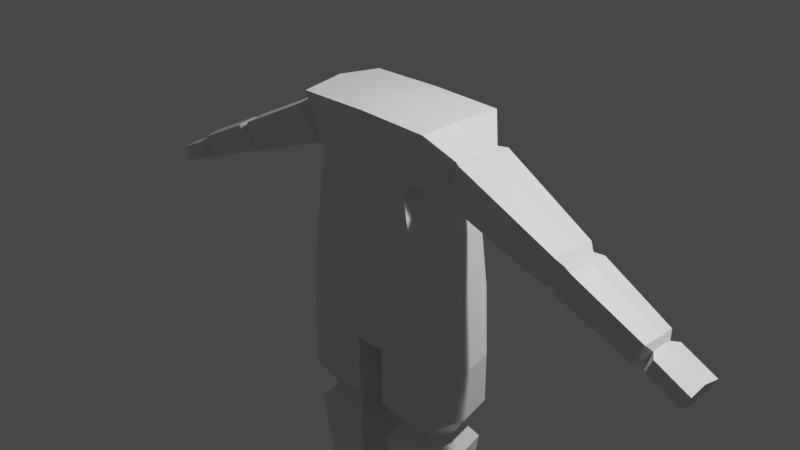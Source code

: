 # Source: impTest.blend  (saved by Blender 2.83.19; exported with 4.5.12 LTS)
import bpy
from mathutils import Matrix  # noqa: F401  (used for matrix-valued properties, if any)

bpy.ops.wm.read_factory_settings(use_empty=True)
scene = bpy.context.scene
scene.name = 'Scene'

# ---- collections
col_collection = bpy.data.collections.new('Collection'); scene.collection.children.link(col_collection)

# ---- materials (node trees are filled in below, after node groups)
mat_material_001 = bpy.data.materials.new('Material.001')
mat_material_001.use_transparent_shadow = False

# ---- material node trees
mat_material_001.use_nodes = True; mat_material_001.node_tree.nodes.clear()
_N = mat_material_001.node_tree.nodes; _L = mat_material_001.node_tree.links
n0 = _N.new('ShaderNodeBsdfPrincipled'); n0.name = 'Principled BSDF'; n0.location = (10, 300)
n0.distribution = 'GGX'
n0.subsurface_method = 'BURLEY'
n0.inputs[2].default_value = 0.4
n0.inputs[3].default_value = 1.45
n0.inputs[27].default_value = (0.0, 0.0, 0.0, 1.0)
n0.inputs[28].default_value = 1.0
n1 = _N.new('ShaderNodeOutputMaterial'); n1.name = 'Material Output'; n1.location = (300, 300)
n2 = _N.new('ShaderNodeNormalMap'); n2.name = 'Normal Map'; n2.location = (-300, -300)
n2.label = 'Normal/Map'
n2.inputs[0].default_value = 0.0
_L.new(n0.outputs[0], n1.inputs[0])
_L.new(n2.outputs[0], n0.inputs[5])
n1.is_active_output = True

# ---- world
world_world = bpy.data.worlds.new('World'); scene.world = world_world
world_world.use_nodes = True; world_world.node_tree.nodes.clear()
_N = world_world.node_tree.nodes; _L = world_world.node_tree.links
n0 = _N.new('ShaderNodeOutputWorld'); n0.name = 'World Output'; n0.location = (300, 300)
n1 = _N.new('ShaderNodeBackground'); n1.name = 'Background'; n1.location = (10, 300)
n1.inputs[0].default_value = (0.05088, 0.05088, 0.05088, 1.0)
_L.new(n1.outputs[0], n0.inputs[0])
n0.is_active_output = True
world_world.color = (0.05088, 0.05088, 0.05088)
world_world.use_sun_shadow = False
world_world.sun_shadow_jitter_overblur = 0.0

# ---- cameras
cam_camera = bpy.data.cameras.new('Camera')
cam_camera.clip_end = 100.0
cam_camera.ortho_scale = 7.314
cam_camera_001 = bpy.data.cameras.new('Camera.001')
cam_camera_001.clip_end = 100.0
cam_camera_001.ortho_scale = 7.314

# ---- lights
light_light = bpy.data.lights.new('Light', 'POINT')
light_light.transmission_factor = 0.0
light_light.energy = 1000.0
light_light.shadow_soft_size = 0.1
light_light.shadow_maximum_resolution = 0.006
light_light.use_absolute_resolution = True
light_light_001 = bpy.data.lights.new('Light.001', 'POINT')
light_light_001.transmission_factor = 0.0
light_light_001.energy = 1000.0
light_light_001.shadow_soft_size = 0.25
light_light_001.shadow_maximum_resolution = 0.006
light_light_001.use_absolute_resolution = True

# ---- meshes
me_cube_001 = bpy.data.meshes.new('Cube.001')
me_cube_001.from_pydata([(0.821, 0.488, 1.28), (0.1818, 0.4223, -1.297), (0.821, -0.488, 1.28), (0.1818, -0.4223, -1.297), (0.7404, -0.2427, -2.243), (0.7404, 0.2427, -2.243), (0.8867, -0.4123, -1.967), (0.8867, 0.4123, -1.967), (0.5561, 0.488, 0.6877), (0.6863, 0.488, 0.0), (0.779, 0.488, -0.6487), (0.1758, 0.4123, -1.967), (0.1758, -0.4123, -1.967), (0.1758, -0.4123, -1.392), (0.5561, -0.488, 0.6877), (0.6863, -0.488, 0.0), (0.779, -0.488, -0.6487), (0.8867, -0.4123, -1.392), (0.1758, 0.4123, -1.392), (0.8867, 0.4123, -1.392), (0.3221, -0.2427, -2.243), (0.3221, 0.2427, -2.243), (0.8561, 0.3769, -2.432), (0.2064, 0.3769, -2.432), (0.8561, -0.3769, -2.432), (0.2064, -0.3769, -2.432), (0.7593, -0.2594, -3.576), (0.3032, -0.2594, -3.576), (0.3032, 0.2594, -3.576), (0.7593, 0.2594, -3.576), (0.703, -0.1953, -3.66), (0.3595, -0.1953, -3.66), (0.3595, 0.1953, -3.66), (0.703, 0.1953, -3.66), (0.7948, -0.2824, -3.76), (0.2677, -0.2824, -3.76), (0.2677, 0.2824, -3.716), (0.7948, 0.2824, -3.716), (0.7948, -0.2832, -4.194), (0.2677, -0.2832, -4.194), (0.2677, 0.2832, -4.194), (0.7948, 0.2832, -4.194), (0.8475, -0.2832, -3.8), (0.8475, 0.3399, -3.8), (0.2149, 0.3399, -3.8), (0.2149, -0.2832, -3.8), (0.8475, -0.2832, -4.194), (0.8475, 0.3399, -4.194), (0.2149, 0.3399, -4.194), (0.2149, -0.2832, -4.194), (0.2677, -0.9177, -3.746), (0.7948, -0.9177, -3.746), (0.2677, -0.9177, -4.194), (0.7948, -0.9177, -4.194), (0.8475, -0.7074, -4.194), (0.2149, -0.7074, -4.194), (0.2149, -0.7074, -3.792), (0.8475, -0.7074, -3.792), (0.2677, -0.5067, -3.771), (0.2149, -0.5067, -3.8), (0.8475, -0.5067, -3.8), (0.8475, -0.5067, -4.194), (0.7948, -0.5067, -4.194), (0.2677, -0.5067, -4.194), (0.7948, -0.5067, -3.771), (0.2149, -0.5067, -4.194), (0.8099, 0.0, -2.243), (0.2917, 0.0, -2.243), (0.8697, -3.818e-09, 1.321), (0.1241, 0.0, -1.302), (0.9887, 0.0, -1.967), (0.1173, 0.0, -1.967), (0.1173, 0.0, -1.392), (0.857, 0.0, -0.6487), (0.7649, 0.0, 0.0), (0.6279, 2.22e-09, 0.6351), (0.9887, 0.0, -1.392), (-0.0006773, -6.682e-09, 1.338), (0.9513, 0.0, -2.432), (0.1537, 0.0, -2.432), (0.833, -2.98e-08, -3.576), (0.2691, -5.96e-08, -3.576), (0.7641, -1.49e-08, -3.66), (0.3363, -4.47e-08, -3.66), (0.8586, -2.98e-08, -3.738), (0.2442, -5.96e-08, -3.738), (0.8586, -2.98e-08, -4.194), (0.2442, -5.96e-08, -4.194), (0.9196, 0.02836, -3.8), (0.1847, 0.02836, -3.8), (0.9196, 0.02836, -4.194), (0.1847, 0.02836, -4.194), (0.0, 0.4218, -1.316), (0.0, -0.488, 1.297), (0.0, -0.4218, -1.316), (0.0, 0.488, 1.297), (0.0, 0.488, -0.6487), (0.0, 0.488, 0.0), (0.0, 0.488, 0.6487), (0.0, -0.488, -0.6487), (0.0, -0.488, 0.0), (0.0, -0.488, 0.6487), (0.0, 0.0, -1.316), (2.269, 0.1954, 0.4192), (2.163, 0.1954, 0.1821), (2.191, 5.721e-08, 0.1487), (2.297, 5.088e-08, 0.4474), (2.163, -0.1954, 0.1821), (0.5312, -0.4539, -1.392), (0.5312, -0.4539, -1.967), (0.0, 0.5229, -0.9825), (0.4804, 0.5232, -0.973), (0.4804, -0.5021, -0.973), (0.5312, 0.4749, -1.967), (0.5312, 0.2838, -2.243), (0.5312, 0.4749, -1.392), (0.0, -0.5019, -0.9825), (0.5312, 0.435, -2.432), (0.5312, -0.2628, -2.243), (0.5312, -0.414, -2.432), (0.5312, 0.3027, -3.576), (0.5312, -0.2816, -3.576), (0.5312, -0.2095, -3.66), (0.5312, 0.2305, -3.66), (0.5312, -0.3075, -3.76), (0.5312, 0.3286, -3.716), (0.5312, -0.5601, -4.194), (0.5312, -1.023, -4.194), (0.5312, 0.3934, -3.8), (0.5312, 0.3934, -4.194), (0.5312, 0.3295, -4.194), (0.5312, -1.023, -3.746), (0.5312, -0.5601, -3.771), (0.5312, -0.3084, -4.194), (0.5514, 0.01054, -4.194), (2.269, -0.1954, 0.4192), (2.2, -0.2459, 0.4869), (2.102, 5.787e-08, 0.1518), (2.066, -0.2459, 0.1885), (2.066, 0.2459, 0.1885), (2.2, 0.2459, 0.4869), (2.236, 5.249e-08, 0.5117), (0.9487, 0.3254, 0.6304), (1.125, 0.3254, 1.025), (1.173, 2.351e-08, 1.045), (0.9966, 2.739e-08, 0.5885), (0.9487, -0.3254, 0.6304), (1.125, -0.3254, 1.025), (0.9487, 0.3254, 0.6304), (1.125, 0.3254, 1.025), (0.9487, -0.3254, 0.6304), (1.125, -0.3254, 1.025), (1.173, 2.351e-08, 1.045), (0.9966, 2.739e-08, 0.5885), (0.8867, 0.2742, 0.6955), (1.035, 0.2742, 1.028), (0.8867, -0.2742, 0.6955), (1.035, -0.2742, 1.028), (1.076, 2.077e-08, 1.051), (0.927, 2.562e-08, 0.657), (2.273, 6.132e-08, 0.08275), (2.401, 5.575e-08, 0.4306), (2.366, -0.236, 0.4051), (2.238, -0.236, 0.1188), (2.238, 0.236, 0.1188), (2.366, 0.236, 0.4051), (3.06, 7.208e-08, -0.2368), (3.164, 6.568e-08, 0.05703), (3.135, -0.1915, 0.02861), (3.031, -0.1915, -0.2037), (3.031, 0.1915, -0.2037), (3.135, 0.1915, 0.02861), (3.13, 6.815e-08, -0.214), (3.193, 6.034e-08, -0.01025), (3.176, -0.1173, -0.04355), (3.112, -0.1173, -0.1858), (3.112, 0.1173, -0.1858), (3.176, 0.1173, -0.04355), (3.155, 6.831e-08, -0.2497), (3.229, 7.465e-08, -0.03034), (3.233, -0.1943, -0.0628), (3.159, -0.1943, -0.2206), (3.159, 0.1943, -0.2206), (3.233, 0.1943, -0.0628), (3.539, 7.704e-08, -0.4277), (3.612, 8.338e-08, -0.2084), (3.616, -0.1943, -0.2408), (3.543, -0.1943, -0.3987), (3.543, 0.1943, -0.3987), (3.616, 0.1943, -0.2408)], [], [(108, 13, 12, 109), (67, 21, 23, 79), (102, 69, 3, 94), (2, 14, 156, 157), (98, 95, 0, 8), (110, 96, 10, 111), (96, 97, 9, 10), (97, 98, 8, 9), (112, 3, 13, 108), (73, 74, 15, 16), (74, 75, 14, 15), (113, 7, 5, 114), (70, 6, 4, 66), (69, 1, 18, 72), (72, 18, 11, 71), (115, 19, 7, 113), (73, 16, 17, 76), (15, 14, 101, 100), (16, 15, 100, 99), (112, 16, 99, 116), (111, 10, 19, 115), (76, 17, 6, 70), (114, 5, 22, 117), (71, 11, 21, 67), (109, 12, 20, 118), (14, 2, 93, 101), (68, 77, 93, 2), (66, 4, 24, 78), (118, 20, 25, 119), (78, 24, 26, 80), (117, 22, 29, 120), (79, 23, 28, 81), (119, 25, 27, 121), (81, 28, 32, 83), (80, 26, 30, 82), (121, 27, 31, 122), (120, 29, 33, 123), (122, 31, 35, 124), (123, 33, 37, 125), (83, 32, 36, 85), (82, 30, 34, 84), (85, 36, 44, 89), (126, 62, 53, 127), (61, 60, 57, 54), (86, 41, 47, 90), (89, 44, 48, 91), (88, 42, 46, 90), (128, 43, 47, 129), (84, 34, 42, 88), (130, 40, 48, 129), (58, 59, 56, 50), (125, 37, 43, 128), (87, 39, 49, 91), (52, 50, 56, 55), (131, 50, 52, 127), (51, 53, 54, 57), (60, 64, 51, 57), (65, 63, 52, 55), (132, 58, 50, 131), (62, 61, 54, 53), (59, 65, 55, 56), (45, 49, 65, 59), (38, 46, 61, 62), (124, 35, 58, 132), (49, 39, 63, 65), (42, 34, 64, 60), (35, 45, 59, 58), (46, 42, 60, 61), (133, 38, 62, 126), (134, 87, 40, 130), (133, 39, 87, 134), (40, 87, 91, 48), (37, 84, 88, 43), (43, 88, 90, 47), (45, 89, 91, 49), (38, 86, 90, 46), (35, 85, 89, 45), (33, 82, 84, 37), (31, 83, 85, 35), (29, 80, 82, 33), (27, 81, 83, 31), (25, 79, 81, 27), (22, 78, 80, 29), (5, 66, 78, 22), (0, 95, 77, 68), (12, 71, 67, 20), (19, 76, 70, 7), (10, 73, 76, 19), (13, 72, 71, 12), (3, 69, 72, 13), (7, 70, 66, 5), (9, 8, 75, 74), (10, 9, 74, 73), (8, 0, 155, 154), (92, 1, 69, 102), (20, 67, 79, 25), (75, 8, 154, 159), (155, 158, 152, 149), (142, 143, 140, 139), (150, 153, 145, 146), (143, 144, 141, 140), (141, 136, 135, 106), (136, 138, 107, 135), (145, 142, 139, 137), (156, 159, 153, 150), (157, 156, 150, 151), (159, 154, 148, 153), (153, 148, 142, 145), (14, 75, 159, 156), (146, 145, 137, 138), (0, 68, 158, 155), (158, 157, 151, 152), (149, 152, 144, 143), (147, 146, 138, 136), (104, 103, 165, 164), (137, 139, 104, 105), (138, 137, 105, 107), (140, 141, 106, 103), (152, 151, 147, 144), (144, 147, 136, 141), (139, 140, 103, 104), (148, 149, 143, 142), (154, 155, 149, 148), (105, 104, 164, 160), (151, 150, 146, 147), (68, 2, 157, 158), (38, 133, 134, 86), (86, 134, 130, 41), (39, 133, 126, 63), (34, 124, 132, 64), (64, 132, 131, 51), (51, 131, 127, 53), (36, 125, 128, 44), (41, 130, 129, 47), (44, 128, 129, 48), (63, 126, 127, 52), (32, 123, 125, 36), (30, 122, 124, 34), (28, 120, 123, 32), (26, 121, 122, 30), (24, 119, 121, 26), (23, 117, 120, 28), (4, 118, 119, 24), (6, 109, 118, 4), (21, 114, 117, 23), (1, 111, 115, 18), (3, 112, 116, 94), (18, 115, 113, 11), (11, 113, 114, 21), (16, 112, 108, 17), (92, 110, 111, 1), (17, 108, 109, 6), (160, 164, 170, 166), (165, 161, 167, 171), (107, 105, 160, 163), (106, 135, 162, 161), (103, 106, 161, 165), (135, 107, 163, 162), (167, 168, 174, 173), (170, 171, 177, 176), (163, 160, 166, 169), (164, 165, 171, 170), (161, 162, 168, 167), (162, 163, 169, 168), (172, 176, 182, 178), (177, 173, 179, 183), (168, 169, 175, 174), (171, 167, 173, 177), (166, 170, 176, 172), (169, 166, 172, 175), (179, 180, 186, 185), (182, 183, 189, 188), (175, 172, 178, 181), (176, 177, 183, 182), (173, 174, 180, 179), (174, 175, 181, 180), (184, 185, 186, 187), (188, 189, 185, 184), (180, 181, 187, 186), (183, 179, 185, 189), (178, 182, 188, 184), (181, 178, 184, 187)])
_uv = me_cube_001.uv_layers.new(name='UVMap')
_uv.uv.foreach_set('vector', [0.4062, 0.75, 0.375, 0.75, 0.375, 0.75, 0.4062, 0.75, 0.375, 0.625, 0.375, 0.5, 0.375, 0.5, 0.375, 0.625, 0.25, 0.625, 0.375, 0.625, 0.375, 0.75, 0.25, 0.75, 0.625, 0.75, 0.5625, 0.75, 0.5625, 0.75, 0.625, 0.75, 0.5625, 0.375, 0.625, 0.375, 0.625, 0.5, 0.5625, 0.5, 0.4062, 0.375, 0.4375, 0.375, 0.4375, 0.5, 0.4062, 0.5, 0.4375, 0.375, 0.5, 0.375, 0.5, 0.5, 0.4375, 0.5, 0.5, 0.375, 0.5625, 0.375, 0.5625, 0.5, 0.5, 0.5, 0.4062, 0.75, 0.375, 0.75, 0.375, 0.75, 0.4062, 0.75, 0.4375, 0.625, 0.5, 0.625, 0.5, 0.75, 0.4375, 0.75, 0.5, 0.625, 0.5625, 0.625, 0.5625, 0.75, 0.5, 0.75, 0.4062, 0.5, 0.4375, 0.5, 0.4375, 0.5, 0.4062, 0.5, 0.4375, 0.625, 0.4375, 0.75, 0.4375, 0.75, 0.4375, 0.625, 0.375, 0.625, 0.375, 0.5, 0.375, 0.5, 0.375, 0.625, 0.375, 0.625, 0.375, 0.5, 0.375, 0.5, 0.375, 0.625, 0.4062, 0.5, 0.4375, 0.5, 0.4375, 0.5, 0.4062, 0.5, 0.4375, 0.625, 0.4375, 0.75, 0.4375, 0.75, 0.4375, 0.625, 0.5, 0.75, 0.5625, 0.75, 0.5625, 0.875, 0.5, 0.875, 0.4375, 0.75, 0.5, 0.75, 0.5, 0.875, 0.4375, 0.875, 0.4062, 0.75, 0.4375, 0.75, 0.4375, 0.875, 0.4062, 0.875, 0.4062, 0.5, 0.4375, 0.5, 0.4375, 0.5, 0.4062, 0.5, 0.4375, 0.625, 0.4375, 0.75, 0.4375, 0.75, 0.4375, 0.625, 0.4062, 0.5, 0.4375, 0.5, 0.4375, 0.5, 0.4062, 0.5, 0.375, 0.625, 0.375, 0.5, 0.375, 0.5, 0.375, 0.625, 0.4062, 0.75, 0.375, 0.75, 0.375, 0.75, 0.4062, 0.75, 0.5625, 0.75, 0.625, 0.75, 0.625, 0.875, 0.5625, 0.875, 0.625, 0.625, 0.75, 0.625, 0.75, 0.75, 0.625, 0.75, 0.4375, 0.625, 0.4375, 0.75, 0.4375, 0.75, 0.4375, 0.625, 0.4062, 0.75, 0.375, 0.75, 0.375, 0.75, 0.4062, 0.75, 0.4375, 0.625, 0.4375, 0.75, 0.4375, 0.75, 0.4375, 0.625, 0.4062, 0.5, 0.4375, 0.5, 0.4375, 0.5, 0.4062, 0.5, 0.375, 0.625, 0.375, 0.5, 0.375, 0.5, 0.375, 0.625, 0.4062, 0.75, 0.375, 0.75, 0.375, 0.75, 0.4062, 0.75, 0.375, 0.625, 0.375, 0.5, 0.375, 0.5, 0.375, 0.625, 0.4375, 0.625, 0.4375, 0.75, 0.4375, 0.75, 0.4375, 0.625, 0.4062, 0.75, 0.375, 0.75, 0.375, 0.75, 0.4063, 0.75, 0.4062, 0.5, 0.4375, 0.5, 0.4375, 0.5, 0.4062, 0.5, 0.4063, 0.75, 0.375, 0.75, 0.375, 0.75, 0.4062, 0.75, 0.4062, 0.5, 0.4375, 0.5, 0.4375, 0.5, 0.4062, 0.5, 0.375, 0.625, 0.375, 0.5, 0.375, 0.5, 0.375, 0.625, 0.4375, 0.625, 0.4375, 0.75, 0.4375, 0.75, 0.4375, 0.625, 0.375, 0.625, 0.375, 0.5, 0.375, 0.5, 0.375, 0.625, 0.0, 0.0, 0.0, 0.0, 0.0, 0.0, 0.0, 0.0, 0.4375, 0.75, 0.4375, 0.75, 0.4375, 0.75, 0.4375, 0.75, 0.0, 0.0, 0.0, 0.0, 0.0, 0.0, 0.0, 0.0, 0.375, 0.625, 0.375, 0.5, 0.375, 0.5, 0.375, 0.625, 0.4375, 0.625, 0.4375, 0.75, 0.4375, 0.75, 0.4375, 0.625, 0.4062, 0.5, 0.4375, 0.5, 0.4375, 0.5, 0.4062, 0.5, 0.4375, 0.625, 0.4375, 0.75, 0.4375, 0.75, 0.4375, 0.625, 0.0, 0.0, 0.0, 0.0, 0.0, 0.0, 0.0, 0.0, 0.375, 0.75, 0.375, 0.75, 0.375, 0.75, 0.375, 0.75, 0.4062, 0.5, 0.4375, 0.5, 0.4375, 0.5, 0.4062, 0.5, 0.0, 0.0, 0.0, 0.0, 0.0, 0.0, 0.0, 0.0, 0.375, 0.75, 0.375, 0.75, 0.375, 0.75, 0.375, 0.75, 0.4062, 0.75, 0.375, 0.75, 0.375, 0.75, 0.4062, 0.75, 0.4375, 0.75, 0.4375, 0.75, 0.4375, 0.75, 0.4375, 0.75, 0.4375, 0.75, 0.4375, 0.75, 0.4375, 0.75, 0.4375, 0.75, 0.0, 0.0, 0.0, 0.0, 0.0, 0.0, 0.0, 0.0, 0.4062, 0.75, 0.375, 0.75, 0.375, 0.75, 0.4062, 0.75, 0.0, 0.0, 0.0, 0.0, 0.0, 0.0, 0.0, 0.0, 0.375, 0.75, 0.375, 0.75, 0.375, 0.75, 0.375, 0.75, 0.375, 0.75, 0.375, 0.75, 0.375, 0.75, 0.375, 0.75, 0.0, 0.0, 0.0, 0.0, 0.0, 0.0, 0.0, 0.0, 0.4062, 0.75, 0.375, 0.75, 0.375, 0.75, 0.4062, 0.75, 0.0, 0.0, 0.0, 0.0, 0.0, 0.0, 0.0, 0.0, 0.4375, 0.75, 0.4375, 0.75, 0.4375, 0.75, 0.4375, 0.75, 0.375, 0.75, 0.375, 0.75, 0.375, 0.75, 0.375, 0.75, 0.4375, 0.75, 0.4375, 0.75, 0.4375, 0.75, 0.4375, 0.75, 0.0, 0.0, 0.0, 0.0, 0.0, 0.0, 0.0, 0.0, 0.0, 0.0, 0.0, 0.0, 0.0, 0.0, 0.0, 0.0, 0.0, 0.0, 0.0, 0.0, 0.0, 0.0, 0.0, 0.0, 0.0, 0.0, 0.0, 0.0, 0.0, 0.0, 0.0, 0.0, 0.4375, 0.5, 0.4375, 0.625, 0.4375, 0.625, 0.4375, 0.5, 0.4375, 0.5, 0.4375, 0.625, 0.4375, 0.625, 0.4375, 0.5, 0.375, 0.75, 0.375, 0.625, 0.375, 0.625, 0.375, 0.75, 0.0, 0.0, 0.0, 0.0, 0.0, 0.0, 0.0, 0.0, 0.375, 0.75, 0.375, 0.625, 0.375, 0.625, 0.375, 0.75, 0.4375, 0.5, 0.4375, 0.625, 0.4375, 0.625, 0.4375, 0.5, 0.375, 0.75, 0.375, 0.625, 0.375, 0.625, 0.375, 0.75, 0.4375, 0.5, 0.4375, 0.625, 0.4375, 0.625, 0.4375, 0.5, 0.375, 0.75, 0.375, 0.625, 0.375, 0.625, 0.375, 0.75, 0.375, 0.75, 0.375, 0.625, 0.375, 0.625, 0.375, 0.75, 0.4375, 0.5, 0.4375, 0.625, 0.4375, 0.625, 0.4375, 0.5, 0.4375, 0.5, 0.4375, 0.625, 0.4375, 0.625, 0.4375, 0.5, 0.625, 0.5, 0.75, 0.5, 0.75, 0.625, 0.625, 0.625, 0.375, 0.75, 0.375, 0.625, 0.375, 0.625, 0.375, 0.75, 0.4375, 0.5, 0.4375, 0.625, 0.4375, 0.625, 0.4375, 0.5, 0.4375, 0.5, 0.4375, 0.625, 0.4375, 0.625, 0.4375, 0.5, 0.375, 0.75, 0.375, 0.625, 0.375, 0.625, 0.375, 0.75, 0.375, 0.75, 0.375, 0.625, 0.375, 0.625, 0.375, 0.75, 0.4375, 0.5, 0.4375, 0.625, 0.4375, 0.625, 0.4375, 0.5, 0.5, 0.5, 0.5625, 0.5, 0.5625, 0.625, 0.5, 0.625, 0.4375, 0.5, 0.5, 0.5, 0.5, 0.625, 0.4375, 0.625, 0.5625, 0.5, 0.625, 0.5, 0.625, 0.5, 0.5625, 0.5, 0.25, 0.5, 0.375, 0.5, 0.375, 0.625, 0.25, 0.625, 0.375, 0.75, 0.375, 0.625, 0.375, 0.625, 0.375, 0.75, 0.5625, 0.625, 0.5625, 0.5, 0.5625, 0.5, 0.5625, 0.625, 0.625, 0.5, 0.625, 0.625, 0.625, 0.625, 0.625, 0.5, 0.5625, 0.5, 0.625, 0.5, 0.625, 0.5, 0.5625, 0.5, 0.5625, 0.75, 0.5625, 0.625, 0.5625, 0.625, 0.5625, 0.75, 0.625, 0.5, 0.625, 0.625, 0.625, 0.625, 0.625, 0.5, 0.625, 0.625, 0.625, 0.75, 0.625, 0.75, 0.625, 0.625, 0.625, 0.75, 0.5625, 0.75, 0.5625, 0.75, 0.625, 0.75, 0.5625, 0.625, 0.5625, 0.5, 0.5625, 0.5, 0.5625, 0.625, 0.5625, 0.75, 0.5625, 0.625, 0.5625, 0.625, 0.5625, 0.75, 0.625, 0.75, 0.5625, 0.75, 0.5625, 0.75, 0.625, 0.75, 0.5625, 0.625, 0.5625, 0.5, 0.5625, 0.5, 0.5625, 0.625, 0.5625, 0.625, 0.5625, 0.5, 0.5625, 0.5, 0.5625, 0.625, 0.5625, 0.75, 0.5625, 0.625, 0.5625, 0.625, 0.5625, 0.75, 0.5625, 0.75, 0.5625, 0.625, 0.5625, 0.625, 0.5625, 0.75, 0.625, 0.5, 0.625, 0.625, 0.625, 0.625, 0.625, 0.5, 0.625, 0.625, 0.625, 0.75, 0.625, 0.75, 0.625, 0.625, 0.625, 0.5, 0.625, 0.625, 0.625, 0.625, 0.625, 0.5, 0.625, 0.75, 0.5625, 0.75, 0.5625, 0.75, 0.625, 0.75, 0.5625, 0.5, 0.625, 0.5, 0.625, 0.5, 0.5625, 0.5, 0.5625, 0.625, 0.5625, 0.5, 0.5625, 0.5, 0.5625, 0.625, 0.5625, 0.75, 0.5625, 0.625, 0.5625, 0.625, 0.5625, 0.75, 0.625, 0.5, 0.625, 0.625, 0.625, 0.625, 0.625, 0.5, 0.625, 0.625, 0.625, 0.75, 0.625, 0.75, 0.625, 0.625, 0.625, 0.625, 0.625, 0.75, 0.625, 0.75, 0.625, 0.625, 0.5625, 0.5, 0.625, 0.5, 0.625, 0.5, 0.5625, 0.5, 0.5625, 0.5, 0.625, 0.5, 0.625, 0.5, 0.5625, 0.5, 0.5625, 0.5, 0.625, 0.5, 0.625, 0.5, 0.5625, 0.5, 0.5625, 0.625, 0.5625, 0.5, 0.5625, 0.5, 0.5625, 0.625, 0.625, 0.75, 0.5625, 0.75, 0.5625, 0.75, 0.625, 0.75, 0.625, 0.625, 0.625, 0.75, 0.625, 0.75, 0.625, 0.625, 0.0, 0.0, 0.0, 0.0, 0.0, 0.0, 0.0, 0.0, 0.0, 0.0, 0.0, 0.0, 0.0, 0.0, 0.0, 0.0, 0.0, 0.0, 0.0, 0.0, 0.0, 0.0, 0.0, 0.0, 0.4375, 0.75, 0.4062, 0.75, 0.4062, 0.75, 0.4375, 0.75, 0.4375, 0.75, 0.4062, 0.75, 0.4062, 0.75, 0.4375, 0.75, 0.4375, 0.75, 0.4062, 0.75, 0.4062, 0.75, 0.4375, 0.75, 0.375, 0.5, 0.4062, 0.5, 0.4062, 0.5, 0.375, 0.5, 0.0, 0.0, 0.0, 0.0, 0.0, 0.0, 0.0, 0.0, 0.375, 0.5, 0.4062, 0.5, 0.4062, 0.5, 0.375, 0.5, 0.0, 0.0, 0.0, 0.0, 0.0, 0.0, 0.0, 0.0, 0.375, 0.5, 0.4062, 0.5, 0.4062, 0.5, 0.375, 0.5, 0.4375, 0.75, 0.4063, 0.75, 0.4062, 0.75, 0.4375, 0.75, 0.375, 0.5, 0.4062, 0.5, 0.4062, 0.5, 0.375, 0.5, 0.4375, 0.75, 0.4062, 0.75, 0.4063, 0.75, 0.4375, 0.75, 0.4375, 0.75, 0.4062, 0.75, 0.4062, 0.75, 0.4375, 0.75, 0.375, 0.5, 0.4062, 0.5, 0.4062, 0.5, 0.375, 0.5, 0.4375, 0.75, 0.4062, 0.75, 0.4062, 0.75, 0.4375, 0.75, 0.4375, 0.75, 0.4062, 0.75, 0.4062, 0.75, 0.4375, 0.75, 0.375, 0.5, 0.4062, 0.5, 0.4062, 0.5, 0.375, 0.5, 0.375, 0.5, 0.4062, 0.5, 0.4062, 0.5, 0.375, 0.5, 0.375, 0.75, 0.4062, 0.75, 0.4062, 0.875, 0.375, 0.875, 0.375, 0.5, 0.4062, 0.5, 0.4062, 0.5, 0.375, 0.5, 0.375, 0.5, 0.4062, 0.5, 0.4062, 0.5, 0.375, 0.5, 0.4375, 0.75, 0.4062, 0.75, 0.4062, 0.75, 0.4375, 0.75, 0.375, 0.375, 0.4062, 0.375, 0.4062, 0.5, 0.375, 0.5, 0.4375, 0.75, 0.4062, 0.75, 0.4062, 0.75, 0.4375, 0.75, 0.5625, 0.625, 0.5625, 0.5, 0.5625, 0.5, 0.5625, 0.625, 0.625, 0.5, 0.625, 0.625, 0.625, 0.625, 0.625, 0.5, 0.5625, 0.75, 0.5625, 0.625, 0.5625, 0.625, 0.5625, 0.75, 0.625, 0.625, 0.625, 0.75, 0.625, 0.75, 0.625, 0.625, 0.625, 0.5, 0.625, 0.625, 0.625, 0.625, 0.625, 0.5, 0.625, 0.75, 0.5625, 0.75, 0.5625, 0.75, 0.625, 0.75, 0.625, 0.625, 0.625, 0.75, 0.625, 0.75, 0.625, 0.625, 0.5625, 0.5, 0.625, 0.5, 0.625, 0.5, 0.5625, 0.5, 0.5625, 0.75, 0.5625, 0.625, 0.5625, 0.625, 0.5625, 0.75, 0.5625, 0.5, 0.625, 0.5, 0.625, 0.5, 0.5625, 0.5, 0.625, 0.625, 0.625, 0.75, 0.625, 0.75, 0.625, 0.625, 0.625, 0.75, 0.5625, 0.75, 0.5625, 0.75, 0.625, 0.75, 0.5625, 0.625, 0.5625, 0.5, 0.5625, 0.5, 0.5625, 0.625, 0.625, 0.5, 0.625, 0.625, 0.625, 0.625, 0.625, 0.5, 0.625, 0.75, 0.5625, 0.75, 0.5625, 0.75, 0.625, 0.75, 0.625, 0.5, 0.625, 0.625, 0.625, 0.625, 0.625, 0.5, 0.5625, 0.625, 0.5625, 0.5, 0.5625, 0.5, 0.5625, 0.625, 0.5625, 0.75, 0.5625, 0.625, 0.5625, 0.625, 0.5625, 0.75, 0.625, 0.625, 0.625, 0.75, 0.625, 0.75, 0.625, 0.625, 0.5625, 0.5, 0.625, 0.5, 0.625, 0.5, 0.5625, 0.5, 0.5625, 0.75, 0.5625, 0.625, 0.5625, 0.625, 0.5625, 0.75, 0.5625, 0.5, 0.625, 0.5, 0.625, 0.5, 0.5625, 0.5, 0.625, 0.625, 0.625, 0.75, 0.625, 0.75, 0.625, 0.625, 0.625, 0.75, 0.5625, 0.75, 0.5625, 0.75, 0.625, 0.75, 0.5625, 0.625, 0.625, 0.625, 0.625, 0.75, 0.5625, 0.75, 0.5625, 0.5, 0.625, 0.5, 0.625, 0.625, 0.5625, 0.625, 0.625, 0.75, 0.5625, 0.75, 0.5625, 0.75, 0.625, 0.75, 0.625, 0.5, 0.625, 0.625, 0.625, 0.625, 0.625, 0.5, 0.5625, 0.625, 0.5625, 0.5, 0.5625, 0.5, 0.5625, 0.625, 0.5625, 0.75, 0.5625, 0.625, 0.5625, 0.625, 0.5625, 0.75])
me_cube_001.materials.append(mat_material_001)
me_cube_001.use_remesh_fix_poles = True
me_cube_001.use_remesh_preserve_attributes = False
me_cube_001.use_mirror_vertex_groups = False
me_cube_001.update()
me_cube_001.normals_split_custom_set([tuple(v) for v in zip(*[iter([-0.1161, -0.9932, 0.0, -0.1161, -0.9932, 0.0, -0.1161, -0.9932, 0.0, -0.1161, -0.9932, 0.0, -0.8073, 0.1082, 0.5801, -0.8073, 0.1082, 0.5801, -0.8073, 0.1082, 0.5801, -0.8073, 0.1082, 0.5801, 0.1086, 0.002058, -0.9941, 0.1086, 0.002058, -0.9941, 0.1086, 0.002058, -0.9941, 0.1086, 0.002058, -0.9941, 0.5316, -0.8129, -0.2378, 0.5316, -0.8129, -0.2378, 0.5316, -0.8129, -0.2378, 0.5316, -0.8129, -0.2378, 0.0, 1.0, 3.5e-08, 0.0, 1.0, 3.5e-08, 0.0, 1.0, 3.5e-08, 0.0, 1.0, 3.5e-08, -0.0009893, 0.9943, 0.1063, -0.0009893, 0.9943, 0.1063, -0.0009893, 0.9943, 0.1063, -0.0009893, 0.9943, 0.1063, 0.0, 1.0, 3.135e-08, 0.0, 1.0, 3.135e-08, 0.0, 1.0, 3.135e-08, 0.0, 1.0, 3.135e-08, 0.0, 1.0, -3.579e-08, 0.0, 1.0, -3.579e-08, 0.0, 1.0, -3.579e-08, 0.0, 1.0, -3.579e-08, -0.1223, -0.985, -0.1221, -0.1223, -0.985, -0.1221, -0.1223, -0.985, -0.1221, -0.1223, -0.985, -0.1221, 0.9777, -0.1569, 0.1393, 0.9777, -0.1569, 0.1393, 0.9777, -0.1569, 0.1393, 0.9777, -0.1569, 0.1393, 0.9707, -0.1389, 0.1961, 0.9707, -0.1389, 0.1961, 0.9707, -0.1389, 0.1961, 0.9707, -0.1389, 0.1961, 0.1487, 0.8089, -0.5688, 0.1487, 0.8089, -0.5688, 0.1487, 0.8089, -0.5688, 0.1487, 0.8089, -0.5688, 0.8117, -0.2125, -0.544, 0.8117, -0.2125, -0.544, 0.8117, -0.2125, -0.544, 0.8117, -0.2125, -0.544, -0.9887, 0.1374, 0.06036, -0.9887, 0.1374, 0.06036, -0.9887, 0.1374, 0.06036, -0.9887, 0.1374, 0.06036, -0.9901, 0.1405, 0.0, -0.9901, 0.1405, 0.0, -0.9901, 0.1405, 0.0, -0.9901, 0.1405, 0.0, 0.1735, 0.9848, 0.0, 0.1735, 0.9848, 0.0, 0.1735, 0.9848, 0.0, 0.1735, 0.9848, 0.0, 0.97, -0.194, 0.1462, 0.97, -0.194, 0.1462, 0.97, -0.194, 0.1462, 0.97, -0.194, 0.1462, 0.0, -1.0, -7.158e-08, 0.0, -1.0, -7.158e-08, 0.0, -1.0, -7.158e-08, 0.0, -1.0, -7.158e-08, 0.0, -1.0, 6.271e-08, 0.0, -1.0, 6.271e-08, 0.0, -1.0, 6.271e-08, 0.0, -1.0, 6.271e-08, -0.0005099, -0.9991, 0.04259, -0.0005099, -0.9991, 0.04259, -0.0005099, -0.9991, 0.04259, -0.0005099, -0.9991, 0.04259, 0.1856, 0.9794, -0.07907, 0.1856, 0.9794, -0.07907, 0.1856, 0.9794, -0.07907, 0.1856, 0.9794, -0.07907, 0.9707, -0.2402, 0.0, 0.9707, -0.2402, 0.0, 0.9707, -0.2402, 0.0, 0.9707, -0.2402, 0.0, 0.1429, 0.7684, 0.6238, 0.1429, 0.7684, 0.6238, 0.1429, 0.7684, 0.6238, 0.1429, 0.7684, 0.6238, -0.843, 0.1145, -0.5255, -0.843, 0.1145, -0.5255, -0.843, 0.1145, -0.5255, -0.843, 0.1145, -0.5255, -0.08981, -0.8223, -0.5619, -0.08981, -0.8223, -0.5619, -0.08981, -0.8223, -0.5619, -0.08981, -0.8223, -0.5619, 0.0, -1.0, 6.999e-08, 0.0, -1.0, 6.999e-08, 0.0, -1.0, 6.999e-08, 0.0, -1.0, 6.999e-08, 0.0207, -0.08473, 0.9962, 0.0207, -0.08473, 0.9962, 0.0207, -0.08473, 0.9962, 0.0207, -0.08473, 0.9962, 0.7737, -0.2057, 0.5993, 0.7737, -0.2057, 0.5993, 0.7737, -0.2057, 0.5993, 0.7737, -0.2057, 0.5993, -0.08382, -0.7828, 0.6166, -0.08382, -0.7828, 0.6166, -0.08382, -0.7828, 0.6166, -0.08382, -0.7828, 0.6166, 0.9613, -0.2552, -0.1035, 0.9613, -0.2552, -0.1035, 0.9613, -0.2552, -0.1035, 0.9613, -0.2552, -0.1035, 0.1793, 0.9771, -0.1143, 0.1793, 0.9771, -0.1143, 0.1793, 0.9771, -0.1143, 0.1793, 0.9771, -0.1143, -0.986, 0.1343, -0.09833, -0.986, 0.1343, -0.09833, -0.986, 0.1343, -0.09833, -0.986, 0.1343, -0.09833, -0.106, -0.988, -0.1123, -0.106, -0.988, -0.1123, -0.106, -0.988, -0.1123, -0.106, -0.988, -0.1123, -0.7819, 0.09842, -0.6156, -0.7819, 0.09842, -0.6156, -0.7819, 0.09842, -0.6156, -0.7819, 0.09842, -0.6156, 0.7387, -0.219, -0.6374, 0.7387, -0.219, -0.6374, 0.7387, -0.219, -0.6374, 0.7387, -0.219, -0.6374, -0.06928, -0.7617, -0.6443, -0.06928, -0.7617, -0.6443, -0.06928, -0.7617, -0.6443, -0.06928, -0.7617, -0.6443, 0.1457, 0.7422, -0.6542, 0.1457, 0.7422, -0.6542, 0.1457, 0.7422, -0.6542, 0.1457, 0.7422, -0.6542, -0.06484, -0.7187, 0.6923, -0.06484, -0.7187, 0.6923, -0.06484, -0.7187, 0.6923, -0.06484, -0.7187, 0.6923, 0.09115, 0.4873, 0.8684, 0.09115, 0.4873, 0.8684, 0.09115, 0.4873, 0.8684, 0.09115, 0.4873, 0.8684, -0.5862, 0.02039, 0.8099, -0.5862, 0.02039, 0.8099, -0.5862, 0.02039, 0.8099, -0.5862, 0.02039, 0.8099, 0.629, -0.1989, 0.7515, 0.629, -0.1989, 0.7515, 0.629, -0.1989, 0.7515, 0.629, -0.1989, 0.7515, -0.7755, 0.04711, 0.6296, -0.7755, 0.04711, 0.6296, -0.7755, 0.04711, 0.6296, -0.7755, 0.04711, 0.6296, 5.176e-07, 0.0, -1.0, 5.176e-07, 0.0, -1.0, 5.176e-07, 0.0, -1.0, 5.176e-07, 0.0, -1.0, 1.0, 0.0, 0.0, 1.0, 0.0, 0.0, 1.0, 0.0, 0.0, 1.0, 0.0, 0.0, 0.0, 0.0, -1.0, 0.0, 0.0, -1.0, 0.0, 0.0, -1.0, 0.0, 0.0, -1.0, -0.9953, 0.0966, 0.0, -0.9953, 0.0966, 0.0, -0.9953, 0.0966, 0.0, -0.9953, 0.0966, 0.0, 0.9743, -0.2252, 0.0, 0.9743, -0.2252, 0.0, 0.9743, -0.2252, 0.0, 0.9743, -0.2252, 0.0, 0.1667, 0.986, 0.0, 0.1667, 0.986, 0.0, 0.1667, 0.986, 0.0, 0.1667, 0.986, 0.0, 0.6772, -0.1811, 0.7131, 0.6772, -0.1811, 0.7131, 0.6772, -0.1811, 0.7131, 0.6772, -0.1811, 0.7131, 0.0, 0.0, -1.0, 0.0, 0.0, -1.0, 0.0, 0.0, -1.0, 0.0, 0.0, -1.0, -0.5162, 0.04609, 0.8553, -0.5162, 0.04609, 0.8553, -0.5162, 0.04609, 0.8553, -0.5162, 0.04609, 0.8553, 0.1337, 0.7777, 0.6142, 0.1337, 0.7777, 0.6142, 0.1337, 0.7777, 0.6142, 0.1337, 0.7777, 0.6142, 0.0, 0.0, -1.0, 0.0, 0.0, -1.0, 0.0, 0.0, -1.0, 0.0, 0.0, -1.0, -0.9699, -0.2435, 0.0, -0.9699, -0.2435, 0.0, -0.9699, -0.2435, 0.0, -0.9699, -0.2435, 0.0, -0.3713, -0.9285, 0.0, -0.3713, -0.9285, 0.0, -0.3713, -0.9285, 0.0, -0.3713, -0.9285, 0.0, 0.9699, -0.2435, 0.0, 0.9699, -0.2435, 0.0, 0.9699, -0.2435, 0.0, 0.9699, -0.2435, 0.0, 0.5161, 0.04609, 0.8553, 0.5161, 0.04609, 0.8553, 0.5161, 0.04609, 0.8553, 0.5161, 0.04609, 0.8553, -3.692e-06, 0.0, -1.0, -3.692e-06, 0.0, -1.0, -3.692e-06, 0.0, -1.0, -3.692e-06, 0.0, -1.0, 0.01765, 0.05857, 0.9981, 0.01765, 0.05857, 0.9981, 0.01765, 0.05857, 0.9981, 0.01765, 0.05857, 0.9981, 0.0, 0.0, -1.0, 0.0, 0.0, -1.0, 0.0, 0.0, -1.0, 0.0, 0.0, -1.0, -1.0, 0.0, 0.0, -1.0, 0.0, 0.0, -1.0, 0.0, 0.0, -1.0, 0.0, 0.0, -1.0, 0.0, 0.0, -1.0, 0.0, 0.0, -1.0, 0.0, 0.0, -1.0, 0.0, 0.0, 0.0, 0.0, -1.0, 0.0, 0.0, -1.0, 0.0, 0.0, -1.0, 0.0, 0.0, -1.0, -0.007032, -0.04715, 0.9989, -0.007032, -0.04715, 0.9989, -0.007032, -0.04715, 0.9989, -0.007032, -0.04715, 0.9989, 0.0, 0.0, -1.0, 0.0, 0.0, -1.0, 0.0, 0.0, -1.0, 0.0, 0.0, -1.0, 0.5412, -0.02113, 0.8406, 0.5412, -0.02113, 0.8406, 0.5412, -0.02113, 0.8406, 0.5412, -0.02113, 0.8406, -0.5412, -0.02113, 0.8406, -0.5412, -0.02113, 0.8406, -0.5412, -0.02113, 0.8406, -0.5412, -0.02113, 0.8406, 1.0, 0.0, 0.0, 1.0, 0.0, 0.0, 1.0, 0.0, 0.0, 1.0, 0.0, 0.0, 4.76e-07, 0.0, -1.0, 4.76e-07, 0.0, -1.0, 4.76e-07, 0.0, -1.0, 4.76e-07, 0.0, -1.0, -3.47e-07, 0.0, -1.0, -3.47e-07, 0.0, -1.0, -3.47e-07, 0.0, -1.0, -3.47e-07, 0.0, -1.0, -8.672e-08, 0.0, -1.0, -8.672e-08, 0.0, -1.0, -8.672e-08, 0.0, -1.0, -8.672e-08, 0.0, -1.0, 0.0, 0.0, -1.0, 0.0, 0.0, -1.0, 0.0, 0.0, -1.0, 0.0, 0.0, -1.0, 0.7347, 0.1437, 0.663, 0.7347, 0.1437, 0.663, 0.7347, 0.1437, 0.663, 0.7347, 0.1437, 0.663, 0.9743, 0.2252, 0.0, 0.9743, 0.2252, 0.0, 0.9743, 0.2252, 0.0, 0.9743, 0.2252, 0.0, -0.9953, -0.0966, 0.0, -0.9953, -0.0966, 0.0, -0.9953, -0.0966, 0.0, -0.9953, -0.0966, 0.0, 0.0, 0.0, -1.0, 0.0, 0.0, -1.0, 0.0, 0.0, -1.0, 0.0, 0.0, -1.0, -0.6783, -0.08823, 0.7295, -0.6783, -0.08823, 0.7295, -0.6783, -0.08823, 0.7295, -0.6783, -0.08823, 0.7295, 0.5513, 0.1065, 0.8275, 0.5513, 0.1065, 0.8275, 0.5513, 0.1065, 0.8275, 0.5513, 0.1065, 0.8275, -0.6694, -0.09914, 0.7363, -0.6694, -0.09914, 0.7363, -0.6694, -0.09914, 0.7363, -0.6694, -0.09914, 0.7363, 0.7387, 0.219, -0.6374, 0.7387, 0.219, -0.6374, 0.7387, 0.219, -0.6374, 0.7387, 0.219, -0.6374, -0.7819, -0.09842, -0.6156, -0.7819, -0.09842, -0.6156, -0.7819, -0.09842, -0.6156, -0.7819, -0.09842, -0.6156, -0.986, -0.1343, -0.09833, -0.986, -0.1343, -0.09833, -0.986, -0.1343, -0.09833, -0.986, -0.1343, -0.09833, 0.9613, 0.2552, -0.1035, 0.9613, 0.2552, -0.1035, 0.9613, 0.2552, -0.1035, 0.9613, 0.2552, -0.1035, 0.7737, 0.2057, 0.5993, 0.7737, 0.2057, 0.5993, 0.7737, 0.2057, 0.5993, 0.7737, 0.2057, 0.5993, 0.0207, 0.08473, 0.9962, 0.0207, 0.08473, 0.9962, 0.0207, 0.08473, 0.9962, 0.0207, 0.08473, 0.9962, -0.843, -0.1145, -0.5255, -0.843, -0.1145, -0.5255, -0.843, -0.1145, -0.5255, -0.843, -0.1145, -0.5255, 0.9707, 0.2402, 0.0, 0.9707, 0.2402, 0.0, 0.9707, 0.2402, 0.0, 0.9707, 0.2402, 0.0, 0.97, 0.194, 0.1462, 0.97, 0.194, 0.1462, 0.97, 0.194, 0.1462, 0.97, 0.194, 0.1462, -0.9901, -0.1405, 0.0, -0.9901, -0.1405, 0.0, -0.9901, -0.1405, 0.0, -0.9901, -0.1405, 0.0, -0.9887, -0.1374, 0.06036, -0.9887, -0.1374, 0.06036, -0.9887, -0.1374, 0.06036, -0.9887, -0.1374, 0.06036, 0.8117, 0.2125, -0.544, 0.8117, 0.2125, -0.544, 0.8117, 0.2125, -0.544, 0.8117, 0.2125, -0.544, 0.9707, 0.1389, 0.1961, 0.9707, 0.1389, 0.1961, 0.9707, 0.1389, 0.1961, 0.9707, 0.1389, 0.1961, 0.9777, 0.1569, 0.1393, 0.9777, 0.1569, 0.1393, 0.9777, 0.1569, 0.1393, 0.9777, 0.1569, 0.1393, 0.5316, 0.8129, -0.2378, 0.5316, 0.8129, -0.2378, 0.5316, 0.8129, -0.2378, 0.5316, 0.8129, -0.2378, 0.1086, -0.002058, -0.9941, 0.1086, -0.002058, -0.9941, 0.1086, -0.002058, -0.9941, 0.1086, -0.002058, -0.9941, -0.8073, -0.1082, 0.5801, -0.8073, -0.1082, 0.5801, -0.8073, -0.1082, 0.5801, -0.8073, -0.1082, 0.5801, 0.09124, 0.1314, -0.9871, 0.09124, 0.1314, -0.9871, 0.09124, 0.1314, -0.9871, 0.09124, 0.1314, -0.9871, 0.02843, 0.075, 0.9968, 0.02843, 0.075, 0.9968, 0.02843, 0.075, 0.9968, 0.02843, 0.075, 0.9968, 0.0603, 0.9978, -0.02697, 0.0603, 0.9978, -0.02697, 0.0603, 0.9978, -0.02697, 0.0603, 0.9978, -0.02697, 0.0, 0.0, 1.0, 0.0, 0.0, 1.0, 0.0, 0.0, 1.0, 0.0, 0.0, 1.0, 0.4482, 0.1346, 0.8837, 0.4482, 0.1346, 0.8837, 0.4482, 0.1346, 0.8837, 0.4482, 0.1346, 0.8837, 0.733, -0.1863, 0.6542, 0.733, -0.1863, 0.6542, 0.733, -0.1863, 0.6542, 0.733, -0.1863, 0.6542, 0.4443, -0.8735, -0.1988, 0.4443, -0.8735, -0.1988, 0.4443, -0.8735, -0.1988, 0.4443, -0.8735, -0.1988, -0.3643, 0.07413, -0.9283, -0.3643, 0.07413, -0.9283, -0.3643, 0.07413, -0.9283, -0.3643, 0.07413, -0.9283, -0.71, 0.009888, -0.7042, -0.71, 0.009888, -0.7042, -0.71, 0.009888, -0.7042, -0.71, 0.009888, -0.7042, -0.4784, -0.8517, 0.214, -0.4784, -0.8517, 0.214, -0.4784, -0.8517, 0.214, -0.4784, -0.8517, 0.214, -0.71, -0.009888, -0.7042, -0.71, -0.009888, -0.7042, -0.71, -0.009888, -0.7042, -0.71, -0.009888, -0.7042, 0.0, 0.0, 1.0, 0.0, 0.0, 1.0, 0.0, 0.0, 1.0, 0.0, 0.0, 1.0, 0.09124, -0.1314, -0.9871, 0.09124, -0.1314, -0.9871, 0.09124, -0.1314, -0.9871, 0.09124, -0.1314, -0.9871, -0.3643, -0.07413, -0.9283, -0.3643, -0.07413, -0.9283, -0.3643, -0.07413, -0.9283, -0.3643, -0.07413, -0.9283, 0.7981, 0.1423, 0.5855, 0.7981, 0.1423, 0.5855, 0.7981, 0.1423, 0.5855, 0.7981, 0.1423, 0.5855, 0.02843, -0.075, 0.9968, 0.02843, -0.075, 0.9968, 0.02843, -0.075, 0.9968, 0.02843, -0.075, 0.9968, 0.0, 0.0, 1.0, 0.0, 0.0, 1.0, 0.0, 0.0, 1.0, 0.0, 0.0, 1.0, 0.0603, -0.9978, -0.02697, 0.0603, -0.9978, -0.02697, 0.0603, -0.9978, -0.02697, 0.0603, -0.9978, -0.02697, -0.3595, 0.9192, 0.1608, -0.3595, 0.9192, 0.1608, -0.3595, 0.9192, 0.1608, -0.3595, 0.9192, 0.1608, -0.00779, 0.1556, -0.9878, -0.00779, 0.1556, -0.9878, -0.00779, 0.1556, -0.9878, -0.00779, 0.1556, -0.9878, -0.00779, -0.1556, -0.9878, -0.00779, -0.1556, -0.9878, -0.00779, -0.1556, -0.9878, -0.00779, -0.1556, -0.9878, 0.733, 0.1863, 0.6542, 0.733, 0.1863, 0.6542, 0.733, 0.1863, 0.6542, 0.733, 0.1863, 0.6542, 0.0, 0.0, 1.0, 0.0, 0.0, 1.0, 0.0, 0.0, 1.0, 0.0, 0.0, 1.0, 0.4482, -0.1346, 0.8837, 0.4482, -0.1346, 0.8837, 0.4482, -0.1346, 0.8837, 0.4482, -0.1346, 0.8837, 0.4443, 0.8735, -0.1988, 0.4443, 0.8735, -0.1988, 0.4443, 0.8735, -0.1988, 0.4443, 0.8735, -0.1988, 0.0, 0.0, 1.0, 0.0, 0.0, 1.0, 0.0, 0.0, 1.0, 0.0, 0.0, 1.0, -0.4784, 0.8517, 0.214, -0.4784, 0.8517, 0.214, -0.4784, 0.8517, 0.214, -0.4784, 0.8517, 0.214, -0.6402, 0.02935, -0.7676, -0.6402, 0.02935, -0.7676, -0.6402, 0.02935, -0.7676, -0.6402, 0.02935, -0.7676, 0.0, 0.0, 1.0, 0.0, 0.0, 1.0, 0.0, 0.0, 1.0, 0.0, 0.0, 1.0, 0.7981, -0.1423, 0.5855, 0.7981, -0.1423, 0.5855, 0.7981, -0.1423, 0.5855, 0.7981, -0.1423, 0.5855, 1.305e-07, 0.0, -1.0, 1.305e-07, 0.0, -1.0, 1.305e-07, 0.0, -1.0, 1.305e-07, 0.0, -1.0, 3.517e-07, 0.0, -1.0, 3.517e-07, 0.0, -1.0, 3.517e-07, 0.0, -1.0, 3.517e-07, 0.0, -1.0, -4.76e-07, 0.0, -1.0, -4.76e-07, 0.0, -1.0, -4.76e-07, 0.0, -1.0, -4.76e-07, 0.0, -1.0, 0.007032, -0.04715, 0.9989, 0.007032, -0.04715, 0.9989, 0.007032, -0.04715, 0.9989, 0.007032, -0.04715, 0.9989, -0.01765, 0.05857, 0.9981, -0.01765, 0.05857, 0.9981, -0.01765, 0.05857, 0.9981, -0.01765, 0.05857, 0.9981, 0.3713, -0.9285, 0.0, 0.3713, -0.9285, 0.0, 0.3713, -0.9285, 0.0, 0.3713, -0.9285, 0.0, -0.1337, 0.7777, 0.6142, -0.1337, 0.7777, 0.6142, -0.1337, 0.7777, 0.6142, -0.1337, 0.7777, 0.6142, 0.0, 0.0, -1.0, 0.0, 0.0, -1.0, 0.0, 0.0, -1.0, 0.0, 0.0, -1.0, -0.1667, 0.986, 0.0, -0.1667, 0.986, 0.0, -0.1667, 0.986, 0.0, -0.1667, 0.986, 0.0, 2.588e-07, 0.0, -1.0, 2.588e-07, 0.0, -1.0, 2.588e-07, 0.0, -1.0, 2.588e-07, 0.0, -1.0, -0.09115, 0.4873, 0.8684, -0.09115, 0.4873, 0.8684, -0.09115, 0.4873, 0.8684, -0.09115, 0.4873, 0.8684, 0.06484, -0.7187, 0.6923, 0.06484, -0.7187, 0.6923, 0.06484, -0.7187, 0.6923, 0.06484, -0.7187, 0.6923, -0.1457, 0.7422, -0.6542, -0.1457, 0.7422, -0.6542, -0.1457, 0.7422, -0.6542, -0.1457, 0.7422, -0.6542, 0.06928, -0.7617, -0.6443, 0.06928, -0.7617, -0.6443, 0.06928, -0.7617, -0.6443, 0.06928, -0.7617, -0.6443, 0.106, -0.988, -0.1123, 0.106, -0.988, -0.1123, 0.106, -0.988, -0.1123, 0.106, -0.988, -0.1123, -0.1793, 0.9771, -0.1143, -0.1793, 0.9771, -0.1143, -0.1793, 0.9771, -0.1143, -0.1793, 0.9771, -0.1143, 0.08382, -0.7828, 0.6166, 0.08382, -0.7828, 0.6166, 0.08382, -0.7828, 0.6166, 0.08382, -0.7828, 0.6166, 0.08981, -0.8223, -0.5619, 0.08981, -0.8223, -0.5619, 0.08981, -0.8223, -0.5619, 0.08981, -0.8223, -0.5619, -0.1429, 0.7684, 0.6238, -0.1429, 0.7684, 0.6238, -0.1429, 0.7684, 0.6238, -0.1429, 0.7684, 0.6238, -0.1813, 0.9753, -0.1261, -0.1813, 0.9753, -0.1261, -0.1813, 0.9753, -0.1261, -0.1813, 0.9753, -0.1261, 0.009357, -0.9707, -0.24, 0.009357, -0.9707, -0.24, 0.009357, -0.9707, -0.24, 0.009357, -0.9707, -0.24, -0.1735, 0.9848, 0.0, -0.1735, 0.9848, 0.0, -0.1735, 0.9848, 0.0, -0.1735, 0.9848, 0.0, -0.1487, 0.8089, -0.5688, -0.1487, 0.8089, -0.5688, -0.1487, 0.8089, -0.5688, -0.1487, 0.8089, -0.5688, 0.1276, -0.9879, -0.08788, 0.1276, -0.9879, -0.08788, 0.1276, -0.9879, -0.08788, 0.1276, -0.9879, -0.08788, 0.01188, 0.9544, -0.2983, 0.01188, 0.9544, -0.2983, 0.01188, 0.9544, -0.2983, 0.01188, 0.9544, -0.2983, 0.1161, -0.9932, 0.0, 0.1161, -0.9932, 0.0, 0.1161, -0.9932, 0.0, 0.1161, -0.9932, 0.0, -0.3724, 0.09453, -0.9232, -0.3724, 0.09453, -0.9232, -0.3724, 0.09453, -0.9232, -0.3724, 0.09453, -0.9232, 0.4371, 0.1755, 0.8821, 0.4371, 0.1755, 0.8821, 0.4371, 0.1755, 0.8821, 0.4371, 0.1755, 0.8821, -0.6402, -0.02935, -0.7676, -0.6402, -0.02935, -0.7676, -0.6402, -0.02935, -0.7676, -0.6402, -0.02935, -0.7676, 0.1222, -0.1402, 0.9826, 0.1222, -0.1402, 0.9826, 0.1222, -0.1402, 0.9826, 0.1222, -0.1402, 0.9826, 0.1222, 0.1402, 0.9826, 0.1222, 0.1402, 0.9826, 0.1222, 0.1402, 0.9826, 0.1222, 0.1402, 0.9826, -0.3595, -0.9192, 0.1608, -0.3595, -0.9192, 0.1608, -0.3595, -0.9192, 0.1608, -0.3595, -0.9192, 0.1608, 0.9139, -0.2044, 0.3506, 0.9139, -0.2044, 0.3506, 0.9139, -0.2044, 0.3506, 0.9139, -0.2044, 0.3506, 0.6802, 0.6669, -0.3043, 0.6802, 0.6669, -0.3043, 0.6802, 0.6669, -0.3043, 0.6802, 0.6669, -0.3043, -0.3724, -0.09453, -0.9232, -0.3724, -0.09453, -0.9232, -0.3724, -0.09453, -0.9232, -0.3724, -0.09453, -0.9232, 0.04744, 0.9986, -0.02122, 0.04744, 0.9986, -0.02122, 0.04744, 0.9986, -0.02122, 0.04744, 0.9986, -0.02122, 0.4371, -0.1755, 0.8821, 0.4371, -0.1755, 0.8821, 0.4371, -0.1755, 0.8821, 0.4371, -0.1755, 0.8821, 0.04744, -0.9986, -0.02122, 0.04744, -0.9986, -0.02122, 0.04744, -0.9986, -0.02122, 0.04744, -0.9986, -0.02122, -0.7408, 0.09081, -0.6655, -0.7408, 0.09081, -0.6655, -0.7408, 0.09081, -0.6655, -0.7408, 0.09081, -0.6655, 0.2299, 0.2103, 0.9502, 0.2299, 0.2103, 0.9502, 0.2299, 0.2103, 0.9502, 0.2299, 0.2103, 0.9502, 0.6802, -0.6669, -0.3043, 0.6802, -0.6669, -0.3043, 0.6802, -0.6669, -0.3043, 0.6802, -0.6669, -0.3043, 0.9139, 0.2044, 0.3506, 0.9139, 0.2044, 0.3506, 0.9139, 0.2044, 0.3506, 0.9139, 0.2044, 0.3506, 0.3585, 0.2323, -0.9042, 0.3585, 0.2323, -0.9042, 0.3585, 0.2323, -0.9042, 0.3585, 0.2323, -0.9042, 0.3585, -0.2323, -0.9042, 0.3585, -0.2323, -0.9042, 0.3585, -0.2323, -0.9042, 0.3585, -0.2323, -0.9042, 0.4169, -0.1415, 0.8979, 0.4169, -0.1415, 0.8979, 0.4169, -0.1415, 0.8979, 0.4169, -0.1415, 0.8979, -3.197e-08, 1.0, 0.0, -3.197e-08, 1.0, 0.0, -3.197e-08, 1.0, 0.0, -3.197e-08, 1.0, 0.0, -0.7408, -0.09081, -0.6655, -0.7408, -0.09081, -0.6655, -0.7408, -0.09081, -0.6655, -0.7408, -0.09081, -0.6655, -0.7253, 0.6038, 0.3309, -0.7253, 0.6038, 0.3309, -0.7253, 0.6038, 0.3309, -0.7253, 0.6038, 0.3309, 0.2299, -0.2103, 0.9502, 0.2299, -0.2103, 0.9502, 0.2299, -0.2103, 0.9502, 0.2299, -0.2103, 0.9502, -0.7253, -0.6038, 0.3309, -0.7253, -0.6038, 0.3309, -0.7253, -0.6038, 0.3309, -0.7253, -0.6038, 0.3309, 0.9319, 0.02221, -0.3621, 0.9319, 0.02221, -0.3621, 0.9319, 0.02221, -0.3621, 0.9319, 0.02221, -0.3621, 0.9319, -0.02221, -0.3621, 0.9319, -0.02221, -0.3621, 0.9319, -0.02221, -0.3621, 0.9319, -0.02221, -0.3621, 3.197e-08, -1.0, -3.798e-08, 3.197e-08, -1.0, -3.798e-08, 3.197e-08, -1.0, -3.798e-08, 3.197e-08, -1.0, -3.798e-08, 0.4169, 0.1415, 0.8979, 0.4169, 0.1415, 0.8979, 0.4169, 0.1415, 0.8979, 0.4169, 0.1415, 0.8979, -0.4168, 0.1428, -0.8977, -0.4168, 0.1428, -0.8977, -0.4168, 0.1428, -0.8977, -0.4168, 0.1428, -0.8977, -0.4168, -0.1428, -0.8977, -0.4168, -0.1428, -0.8977, -0.4168, -0.1428, -0.8977, -0.4168, -0.1428, -0.8977])] * 3)])

# ---- objects
ob_light = bpy.data.objects.new('Light', light_light)
ob_camera = bpy.data.objects.new('Camera', cam_camera)
ob_cube_001 = bpy.data.objects.new('Cube.001', me_cube_001)
ob_light_001 = bpy.data.objects.new('Light.001', light_light_001)
ob_camera_001 = bpy.data.objects.new('Camera.001', cam_camera_001)

# ---- transforms, parenting, visibility, modifiers, constraints
ob_light.location = (4.076, 1.005, 5.904)
ob_light.rotation_euler = (0.6503, 0.05522, 1.866)
ob_light.lock_rotations_4d = False
ob_light.empty_display_type = 'ARROWS'
ob_light.color = (0.0, 0.0, 0.0, 0.0)
ob_light.lineart.crease_threshold = 0.0
ob_camera.location = (7.359, -6.926, 4.958)
ob_camera.rotation_euler = (1.109, 0.0, 0.8149)
ob_camera.lock_rotations_4d = False
ob_camera.empty_display_type = 'ARROWS'
ob_camera.color = (0.0, 0.0, 0.0, 0.0)
ob_camera.display_type = 'WIRE'
ob_camera.lineart.crease_threshold = 0.0
ob_cube_001.location = (0.0, 0.0, 0.0)
ob_cube_001.rotation_euler = (-1.629e-07, 0.0, 0.0)
ob_cube_001.color = (0.8, 0.8, 0.8, 1.0)
ob_cube_001.lineart.crease_threshold = 0.0
_m = ob_cube_001.modifiers.new('Mirror', 'MIRROR')
ob_light_001.location = (4.076, 1.005, 5.904)
ob_light_001.rotation_euler = (0.6503, 0.05522, 1.866)
ob_light_001.color = (0.8, 0.8, 0.8, 1.0)
ob_light_001.lineart.crease_threshold = 0.0
ob_camera_001.location = (7.359, -6.926, 4.958)
ob_camera_001.rotation_euler = (1.109, 9.305e-08, 0.8149)
ob_camera_001.scale = (1.0, 1.0, 1.0)
ob_camera_001.color = (0.8, 0.8, 0.8, 1.0)
ob_camera_001.lineart.crease_threshold = 0.0

# ---- collection membership
col_collection.objects.link(ob_light)
col_collection.objects.link(ob_camera)
col_collection.objects.link(ob_cube_001)
col_collection.objects.link(ob_light_001)
col_collection.objects.link(ob_camera_001)

# ---- scene / render settings (as saved in the file)
scene.camera = ob_camera
scene.frame_start = 1; scene.frame_end = 250; scene.frame_set(1)
scene.render.engine = 'BLENDER_EEVEE_NEXT'
scene.cycles.use_denoising = False
scene.cycles.samples = 128
scene.cycles.sampling_pattern = 'TABULATED_SOBOL'
scene.cycles.use_adaptive_sampling = False
scene.cycles.use_light_tree = False
scene.view_settings.view_transform = 'Filmic'
bpy.context.view_layer.update()
